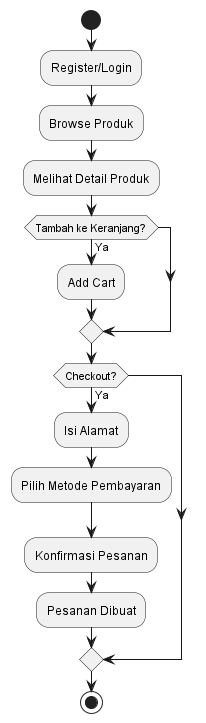

The diagram above was rendered by PlantUML. Its source (embedded in the PNG):
@startuml

start

:Register/Login;

:Browse Produk;

:Melihat Detail Produk;

if (Tambah ke Keranjang?) then (Ya)

:Add Cart;

endif

if (Checkout?) then (Ya)

:Isi Alamat;

:Pilih Metode Pembayaran;

:Konfirmasi Pesanan;

:Pesanan Dibuat;

endif

stop

@enduml